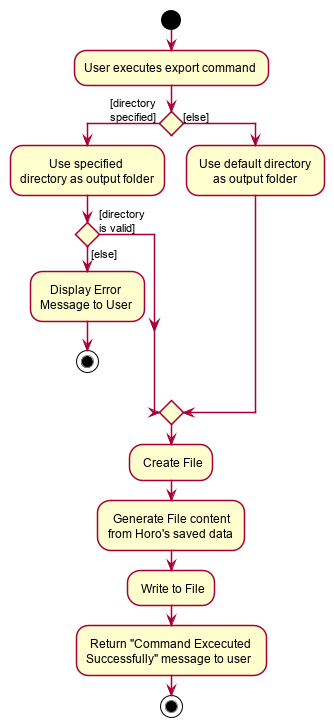

The diagram above was rendered by PlantUML. Its source (embedded in the PNG):
@startuml








skinparam BackgroundColor #FFFFFFF

skinparam Shadowing false

skinparam Class {
    FontColor #FFFFFF
    BorderThickness 1
    BorderColor #FFFFFF
    StereotypeFontColor #FFFFFF
    FontName Arial
}

skinparam Actor {
    BorderColor #000000
    Color #000000
    FontName Arial
}

skinparam Sequence {
    MessageAlign center
    BoxFontSize 15
    BoxPadding 0
    BoxFontColor #FFFFFF
    FontName Arial
}

skinparam Participant {
    FontColor #FFFFFFF
    Padding 20
}

skinparam MinClassWidth 50
skinparam ParticipantPadding 10
skinparam Shadowing false
skinparam DefaultTextAlignment center
skinparam packageStyle Rectangle

hide footbox
hide members
hide circle
start
:User executes export command;
if () then ([directory \nspecified])
    : Use specified \ndirectory as output folder;
    if () then ([directory \nis valid])
    else ([else])
        :Display Error \nMessage to User;
        stop
    endif
else([else])
    : Use default directory \nas output folder;
endif
: Create File;
: Generate File content \nfrom Horo's saved data;
: Write to File;
: Return "Command Excecuted \nSuccessfully" message to user;
stop
@enduml